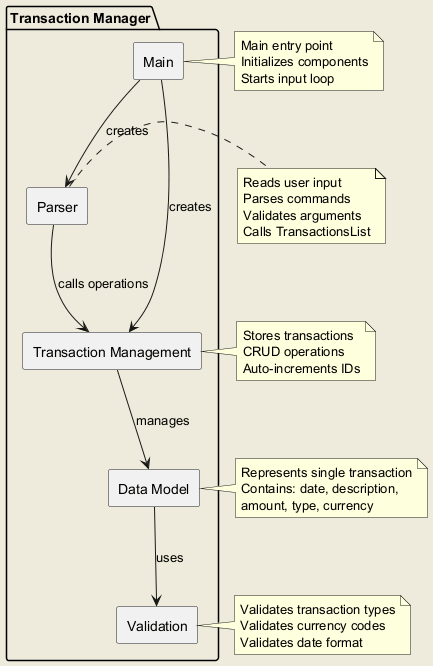

The diagram above was rendered by PlantUML. Its source (embedded in the PNG):
@startuml
!define RECTANGLE class
skinparam backgroundColor #EEEBDC
skinparam componentStyle rectangle

package "Transaction Manager" {
  component [Main] as Duke
  component [Parser] as Parser
  component [Transaction Management] as TransactionsList
  component [Data Model] as Transaction
  component [Validation] as Validators
}

Duke --> Parser : creates
Duke --> TransactionsList : creates

Parser --> TransactionsList : calls operations
TransactionsList --> Transaction : manages
Transaction --> Validators : uses

note right of Duke
  Main entry point
  Initializes components
  Starts input loop
end note

note right of Parser
  Reads user input
  Parses commands
  Validates arguments
  Calls TransactionsList
end note

note right of TransactionsList
  Stores transactions
  CRUD operations
  Auto-increments IDs
end note

note right of Transaction
  Represents single transaction
  Contains: date, description,
  amount, type, currency
end note

note right of Validators
  Validates transaction types
  Validates currency codes
  Validates date format
end note
@enduml